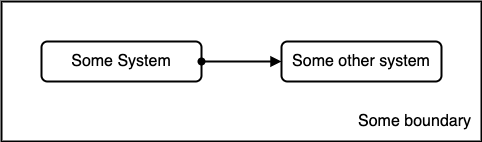

The diagram above was exported from draw.io. Its source (the exported page's mxGraphModel, read from the mxfile embedded in the PNG):
<mxGraphModel dx="1426" dy="980" grid="1" gridSize="10" guides="1" tooltips="1" connect="1" arrows="1" fold="1" page="0" pageScale="1" pageWidth="827" pageHeight="1169" math="0" shadow="0">
  <root>
    <mxCell id="0" />
    <mxCell id="1" parent="0" />
    <mxCell id="AzohDdznKdXmRk21Y2MZ-5" value="Some boundary" style="rounded=0;whiteSpace=wrap;html=1;strokeWidth=2;fontSize=16;align=right;verticalAlign=bottom;spacing=0;spacingBottom=10;spacingRight=10;" parent="1" vertex="1">
      <mxGeometry x="240" y="280" width="480" height="140" as="geometry" />
    </mxCell>
    <mxCell id="AzohDdznKdXmRk21Y2MZ-1" value="Some System" style="rounded=1;whiteSpace=wrap;html=1;strokeWidth=2;fontSize=16;" parent="1" vertex="1">
      <mxGeometry x="280" y="320" width="160" height="40" as="geometry" />
    </mxCell>
    <mxCell id="AzohDdznKdXmRk21Y2MZ-2" value="Some other system" style="rounded=1;whiteSpace=wrap;html=1;strokeWidth=2;fontSize=16;" parent="1" vertex="1">
      <mxGeometry x="520" y="320" width="160" height="40" as="geometry" />
    </mxCell>
    <mxCell id="AzohDdznKdXmRk21Y2MZ-4" style="rounded=0;orthogonalLoop=1;jettySize=auto;html=1;fontSize=20;strokeWidth=2;endArrow=block;endFill=1;startArrow=oval;startFill=1;" parent="1" source="AzohDdznKdXmRk21Y2MZ-1" target="AzohDdznKdXmRk21Y2MZ-2" edge="1">
      <mxGeometry relative="1" as="geometry" />
    </mxCell>
  </root>
</mxGraphModel>